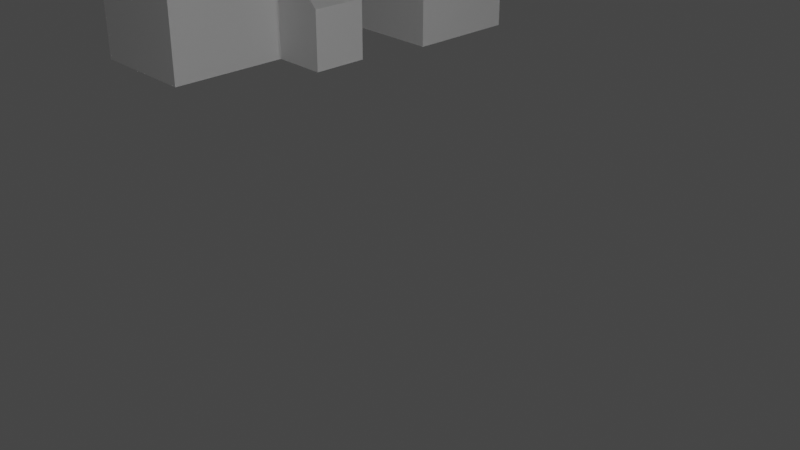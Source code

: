 # Source: PortfolioHouse.blend  (saved by Blender 3.1.7; exported with 4.5.12 LTS)
import bpy
from mathutils import Matrix  # noqa: F401  (used for matrix-valued properties, if any)

bpy.ops.wm.read_factory_settings(use_empty=True)
scene = bpy.context.scene
scene.name = 'Scene'

# ---- collections
col_collection = bpy.data.collections.new('Collection'); scene.collection.children.link(col_collection)

# ---- materials (node trees are filled in below, after node groups)
mat_material = bpy.data.materials.new('Material')
mat_material.alpha_threshold = 0.0
mat_material.use_transparent_shadow = False
mat_material.line_color = (0.0, 0.0, 0.0, 1.0)

# ---- material node trees
mat_material.use_nodes = True; mat_material.node_tree.nodes.clear()
_N = mat_material.node_tree.nodes; _L = mat_material.node_tree.links
n0 = _N.new('ShaderNodeOutputMaterial'); n0.name = 'Material Output'; n0.location = (300, 300)
n1 = _N.new('ShaderNodeBsdfPrincipled'); n1.name = 'Principled BSDF'; n1.location = (10, 300)
n1.distribution = 'GGX'
n1.subsurface_method = 'RANDOM_WALK_SKIN'
n1.inputs[2].default_value = 0.4
n1.inputs[3].default_value = 1.45
n1.inputs[27].default_value = (0.0, 0.0, 0.0, 1.0)
n1.inputs[28].default_value = 1.0
_L.new(n1.outputs[0], n0.inputs[0])
n0.is_active_output = True

# ---- world
world_world = bpy.data.worlds.new('World'); scene.world = world_world
world_world.use_nodes = True; world_world.node_tree.nodes.clear()
_N = world_world.node_tree.nodes; _L = world_world.node_tree.links
n0 = _N.new('ShaderNodeOutputWorld'); n0.name = 'World Output'; n0.location = (300, 300)
n1 = _N.new('ShaderNodeBackground'); n1.name = 'Background'; n1.location = (10, 300)
n1.inputs[0].default_value = (0.05088, 0.05088, 0.05088, 1.0)
_L.new(n1.outputs[0], n0.inputs[0])
n0.is_active_output = True
world_world.color = (0.05088, 0.05088, 0.05088)
world_world.use_sun_shadow = False
world_world.sun_shadow_jitter_overblur = 0.0

# ---- cameras
cam_camera = bpy.data.cameras.new('Camera')
cam_camera.clip_end = 100.0
cam_camera.ortho_scale = 7.314

# ---- lights
light_light = bpy.data.lights.new('Light', 'POINT')
light_light.transmission_factor = 0.0
light_light.energy = 1000.0
light_light.shadow_soft_size = 0.1
light_light.shadow_maximum_resolution = 0.006
light_light.use_absolute_resolution = True
light_light_001 = bpy.data.lights.new('Light.001', 'POINT')
light_light_001.transmission_factor = 0.0
light_light_001.energy = 622.3
light_light_001.shadow_soft_size = 0.1
light_light_001.shadow_maximum_resolution = 0.006
light_light_001.use_absolute_resolution = True
light_light_002 = bpy.data.lights.new('Light.002', 'POINT')
light_light_002.transmission_factor = 0.0
light_light_002.energy = 622.3
light_light_002.shadow_soft_size = 0.1
light_light_002.shadow_maximum_resolution = 0.006
light_light_002.use_absolute_resolution = True

# ---- meshes
me_cube = bpy.data.meshes.new('Cube')
me_cube.from_pydata([(1.0, 1.0, 1.0), (1.0, 1.0, -1.0), (1.0, -1.0, 1.0), (1.0, -1.0, -1.0), (-1.0, 1.0, 1.0), (-1.0, 1.0, -1.0), (-1.0, -1.0, 1.0), (-1.0, -1.0, -1.0), (0.0, 1.0, -1.0), (0.0, -1.0, 2.177), (0.0, -1.0, -1.0), (0.0, 1.0, 2.177)], [], [(11, 4, 6, 9), (10, 9, 6, 7), (7, 6, 4, 5), (8, 1, 3, 10), (1, 0, 2, 3), (8, 11, 0, 1), (5, 4, 11, 8), (5, 8, 10, 7), (3, 2, 9, 10), (0, 11, 9, 2)])
_uv = me_cube.uv_layers.new(name='UVMap')
_uv.uv.foreach_set('vector', [0.75, 0.5, 0.875, 0.5, 0.875, 0.75, 0.75, 0.75, 0.375, 0.875, 0.625, 0.875, 0.625, 1.0, 0.375, 1.0, 0.375, 0.0, 0.625, 0.0, 0.625, 0.25, 0.375, 0.25, 0.25, 0.5, 0.375, 0.5, 0.375, 0.75, 0.25, 0.75, 0.375, 0.5, 0.625, 0.5, 0.625, 0.75, 0.375, 0.75, 0.375, 0.375, 0.625, 0.375, 0.625, 0.5, 0.375, 0.5, 0.375, 0.25, 0.625, 0.25, 0.625, 0.375, 0.375, 0.375, 0.125, 0.5, 0.25, 0.5, 0.25, 0.75, 0.125, 0.75, 0.375, 0.75, 0.625, 0.75, 0.625, 0.875, 0.375, 0.875, 0.625, 0.5, 0.75, 0.5, 0.75, 0.75, 0.625, 0.75])
me_cube.materials.append(mat_material)
me_cube.use_remesh_preserve_volume = False
me_cube.use_remesh_preserve_attributes = False
me_cube.use_mirror_vertex_groups = False
me_cube.update()
me_cube_001 = bpy.data.meshes.new('Cube.001')
me_cube_001.from_pydata([(-1.0, -1.0, -1.0), (-1.0, -1.0, -0.0001984), (-1.0, 1.0, -1.0), (-1.0, 1.0, -0.0001984), (1.0, -1.0, -1.0), (1.0, -1.0, -0.0001984), (1.0, 1.0, -1.0), (1.0, 1.0, -0.0001984), (0.0, 1.0, -1.0), (0.0, 1.0, 0.9998), (0.0, -1.0, -1.0), (0.0, -1.0, 0.9998)], [], [(0, 1, 3, 2), (8, 9, 7, 6), (6, 7, 5, 4), (10, 11, 1, 0), (8, 6, 4, 10), (9, 3, 1, 11), (7, 9, 11, 5), (2, 8, 10, 0), (4, 5, 11, 10), (2, 3, 9, 8)])
_uv = me_cube_001.uv_layers.new(name='UVMap')
_uv.uv.foreach_set('vector', [0.375, 0.0, 0.625, 0.0, 0.625, 0.25, 0.375, 0.25, 0.375, 0.375, 0.625, 0.375, 0.625, 0.5, 0.375, 0.5, 0.375, 0.5, 0.625, 0.5, 0.625, 0.75, 0.375, 0.75, 0.375, 0.875, 0.625, 0.875, 0.625, 1.0, 0.375, 1.0, 0.25, 0.5, 0.375, 0.5, 0.375, 0.75, 0.25, 0.75, 0.75, 0.5, 0.875, 0.5, 0.875, 0.75, 0.75, 0.75, 0.625, 0.5, 0.75, 0.5, 0.75, 0.75, 0.625, 0.75, 0.125, 0.5, 0.25, 0.5, 0.25, 0.75, 0.125, 0.75, 0.375, 0.75, 0.625, 0.75, 0.625, 0.875, 0.375, 0.875, 0.375, 0.25, 0.625, 0.25, 0.625, 0.375, 0.375, 0.375])
me_cube_001.use_remesh_fix_poles = True
me_cube_001.use_remesh_preserve_attributes = False
me_cube_001.update()
me_cube_002 = bpy.data.meshes.new('Cube.002')
me_cube_002.from_pydata([(-1.0, -1.0, -1.0), (-1.0, -1.0, 1.0), (-1.0, 1.0, -1.0), (-1.0, 1.0, 1.0), (1.0, -1.0, -1.0), (1.0, -1.0, 1.0), (1.0, 1.0, -1.0), (1.0, 1.0, 1.0), (0.0, 1.0, -1.0), (0.0, 1.0, 2.0), (0.0, -1.0, -1.0), (0.0, -1.0, 2.0), (-1.0, 0.0, -1.0), (-1.0, 0.0, 1.0), (1.0, 0.0, -1.0), (1.0, 0.0, 1.0), (0.0, 0.0, 2.0), (0.0, 0.0, -1.0), (-1.0, -1.0, 0.0), (-1.0, 1.0, 0.0), (1.0, 1.0, 0.0), (1.0, -1.0, 0.0), (-1.0, -1.0, 0.0), (0.0, 1.0, 0.0), (1.0, 0.0, 0.0), (-1.0, 0.0, 0.0), (1.0, 1.0, 0.0), (1.0, 1.0, -1.0), (1.0, 0.0, -1.0), (1.0, 0.0, 0.0), (-1.0, -1.0, 0.0), (-1.0, -1.0, 1.0), (1.0, -1.0, 0.0), (1.0, -1.0, -1.0), (0.0, -1.0, -1.0), (0.0, -1.0, 2.0), (-1.0, -1.0, -1.0), (1.0, -1.0, 1.0), (-1.0, -2.137, 0.0), (-1.0, -1.0, 1.0), (1.0, -1.0, 0.0), (1.0, -1.0, -1.0), (0.0, -1.0, -1.0), (0.0, -1.0, 2.0), (-1.0, -1.0, -1.0), (1.0, -1.0, 1.0), (1.99, 1.0, 0.06281), (-1.0, -2.137, 1.0), (1.0, -2.137, 0.0), (1.0, -2.137, -1.0), (0.0, -2.137, -1.0), (0.0, -2.137, 2.0), (-1.0, -2.137, -1.0), (1.0, -2.137, 1.0), (0.0, -2.137, 0.0), (1.99, 0.0, 0.06281), (1.99, 1.0, 0.0), (1.99, 0.0, 0.0), (1.99, 1.0, 0.0), (1.99, 1.0, -1.0), (1.99, 0.0, -1.0), (1.99, 0.0, 0.0)], [], [(25, 13, 3, 19), (23, 9, 7, 20), (24, 15, 5, 21), (4, 21, 32, 33), (17, 14, 4, 10), (16, 13, 1, 11), (15, 16, 11, 5), (12, 17, 10, 0), (11, 1, 31, 35), (19, 3, 9, 23), (2, 8, 17, 12), (7, 9, 16, 15), (9, 3, 13, 16), (8, 6, 14, 17), (27, 26, 58, 59), (18, 1, 13, 25), (0, 18, 25, 12), (24, 14, 28, 29), (2, 19, 23, 8), (21, 5, 37, 32), (5, 11, 35, 37), (14, 24, 21, 4), (8, 23, 20, 6), (12, 25, 19, 2), (29, 28, 60, 61), (20, 24, 29, 26), (6, 20, 26, 27), (14, 6, 27, 28), (32, 37, 45, 40), (33, 32, 40, 41), (35, 31, 39, 43), (37, 35, 43, 45), (0, 10, 34, 36), (1, 18, 30, 31), (18, 0, 36, 30), (10, 4, 33, 34), (43, 39, 47, 51), (45, 43, 51, 53), (22, 44, 52, 38), (39, 22, 38, 47), (36, 34, 42, 44), (34, 33, 41, 42), (31, 30, 22, 39), (30, 36, 44, 22), (54, 51, 47, 38), (48, 53, 51, 54), (49, 48, 54, 50), (50, 54, 38, 52), (41, 40, 48, 49), (40, 45, 53, 48), (44, 42, 50, 52), (42, 41, 49, 50), (56, 46, 55, 57), (59, 58, 61, 60), (26, 29, 61, 58), (28, 27, 59, 60), (15, 24, 57, 55), (7, 15, 55, 46), (20, 7, 46, 56), (24, 20, 56, 57)])
_uv = me_cube_002.uv_layers.new(name='UVMap')
_uv.uv.foreach_set('vector', [0.5, 0.125, 0.625, 0.125, 0.625, 0.25, 0.5, 0.25, 0.5, 0.375, 0.625, 0.375, 0.625, 0.5, 0.5, 0.5, 0.5, 0.625, 0.625, 0.625, 0.625, 0.75, 0.5, 0.75, 0.375, 0.75, 0.5, 0.75, 0.5, 0.75, 0.375, 0.75, 0.25, 0.625, 0.375, 0.625, 0.375, 0.75, 0.25, 0.75, 0.75, 0.625, 0.875, 0.625, 0.875, 0.75, 0.75, 0.75, 0.625, 0.625, 0.75, 0.625, 0.75, 0.75, 0.625, 0.75, 0.125, 0.625, 0.25, 0.625, 0.25, 0.75, 0.125, 0.75, 0.75, 0.75, 0.875, 0.75, 0.875, 0.75, 0.75, 0.75, 0.5, 0.25, 0.625, 0.25, 0.625, 0.375, 0.5, 0.375, 0.125, 0.5, 0.25, 0.5, 0.25, 0.625, 0.125, 0.625, 0.625, 0.5, 0.75, 0.5, 0.75, 0.625, 0.625, 0.625, 0.75, 0.5, 0.875, 0.5, 0.875, 0.625, 0.75, 0.625, 0.25, 0.5, 0.375, 0.5, 0.375, 0.625, 0.25, 0.625, 0.375, 0.5, 0.5, 0.5, 0.5, 0.5, 0.375, 0.5, 0.5, 0.0, 0.625, 0.0, 0.625, 0.125, 0.5, 0.125, 0.375, 0.0, 0.5, 0.0, 0.5, 0.125, 0.375, 0.125, 0.5, 0.625, 0.375, 0.625, 0.375, 0.625, 0.5, 0.625, 0.375, 0.25, 0.5, 0.25, 0.5, 0.375, 0.375, 0.375, 0.5, 0.75, 0.625, 0.75, 0.625, 0.75, 0.5, 0.75, 0.625, 0.75, 0.75, 0.75, 0.75, 0.75, 0.625, 0.75, 0.375, 0.625, 0.5, 0.625, 0.5, 0.75, 0.375, 0.75, 0.375, 0.375, 0.5, 0.375, 0.5, 0.5, 0.375, 0.5, 0.375, 0.125, 0.5, 0.125, 0.5, 0.25, 0.375, 0.25, 0.5, 0.625, 0.375, 0.625, 0.375, 0.625, 0.5, 0.625, 0.5, 0.5, 0.5, 0.625, 0.5, 0.625, 0.5, 0.5, 0.375, 0.5, 0.5, 0.5, 0.5, 0.5, 0.375, 0.5, 0.375, 0.625, 0.375, 0.5, 0.375, 0.5, 0.375, 0.625, 0.5, 0.75, 0.625, 0.75, 0.625, 0.75, 0.5, 0.75, 0.375, 0.75, 0.5, 0.75, 0.5, 0.75, 0.375, 0.75, 0.75, 0.75, 0.875, 0.75, 0.875, 0.75, 0.75, 0.75, 0.625, 0.75, 0.75, 0.75, 0.75, 0.75, 0.625, 0.75, 0.125, 0.75, 0.25, 0.75, 0.25, 0.75, 0.125, 0.75, 0.625, 0.0, 0.5, 0.0, 0.5, 0.0, 0.625, 0.0, 0.5, 0.0, 0.375, 0.0, 0.375, 0.0, 0.5, 0.0, 0.25, 0.75, 0.375, 0.75, 0.375, 0.75, 0.25, 0.75, 0.75, 0.75, 0.875, 0.75, 0.875, 0.75, 0.75, 0.75, 0.625, 0.75, 0.75, 0.75, 0.75, 0.75, 0.625, 0.75, 0.5, 0.0, 0.375, 0.0, 0.375, 0.0, 0.5, 0.0, 0.625, 0.0, 0.5, 0.0, 0.5, 0.0, 0.625, 0.0, 0.125, 0.75, 0.25, 0.75, 0.25, 0.75, 0.125, 0.75, 0.25, 0.75, 0.375, 0.75, 0.375, 0.75, 0.25, 0.75, 0.625, 0.0, 0.5, 0.0, 0.5, 0.0, 0.625, 0.0, 0.5, 0.0, 0.375, 0.0, 0.375, 0.0, 0.5, 0.0, 0.5, 0.875, 0.625, 0.875, 0.625, 1.0, 0.5, 1.0, 0.5, 0.75, 0.625, 0.75, 0.625, 0.875, 0.5, 0.875, 0.375, 0.75, 0.5, 0.75, 0.5, 0.875, 0.375, 0.875, 0.375, 0.875, 0.5, 0.875, 0.5, 1.0, 0.375, 1.0, 0.375, 0.75, 0.5, 0.75, 0.5, 0.75, 0.375, 0.75, 0.5, 0.75, 0.625, 0.75, 0.625, 0.75, 0.5, 0.75, 0.125, 0.75, 0.25, 0.75, 0.25, 0.75, 0.125, 0.75, 0.25, 0.75, 0.375, 0.75, 0.375, 0.75, 0.25, 0.75, 0.5, 0.5, 0.625, 0.5, 0.625, 0.625, 0.5, 0.625, 0.375, 0.5, 0.5, 0.5, 0.5, 0.625, 0.375, 0.625, 0.5, 0.5, 0.5, 0.625, 0.5, 0.625, 0.5, 0.5, 0.375, 0.625, 0.375, 0.5, 0.375, 0.5, 0.375, 0.625, 0.625, 0.625, 0.5, 0.625, 0.5, 0.625, 0.625, 0.625, 0.625, 0.5, 0.625, 0.625, 0.625, 0.625, 0.625, 0.5, 0.5, 0.5, 0.625, 0.5, 0.625, 0.5, 0.5, 0.5, 0.5, 0.625, 0.5, 0.5, 0.5, 0.5, 0.5, 0.625])
me_cube_002.use_remesh_fix_poles = True
me_cube_002.use_remesh_preserve_attributes = False
me_cube_002.update()
me_cube_003 = bpy.data.meshes.new('Cube.003')
me_cube_003.from_pydata([(1.0, 1.0, 1.0), (1.0, 1.0, -1.0), (1.0, -1.0, 1.0), (1.0, -1.0, -1.0), (-1.0, 1.0, 1.0), (-1.0, 1.0, -1.0), (-1.0, -1.0, 1.0), (-1.0, -1.0, -1.0), (0.0, 1.0, -1.0), (0.0, -1.0, 2.177), (0.0, -1.0, -1.0), (0.0, 1.0, 2.177), (-1.0, 0.0, -1.0), (1.0, 0.0, 1.0), (-1.0, 0.0, 1.0), (1.0, 0.0, -1.0), (0.0, 0.0, -1.0), (0.0, 0.0, 2.177), (1.0, 1.0, 0.0), (-1.0, -1.0, 0.0), (1.0, -1.0, 0.0), (-1.0, 1.0, 0.0), (0.0, 1.0, 0.5883), (0.0, -1.0, 0.5883), (1.0, 0.0, 0.0), (-1.0, 0.0, 0.0), (1.0, 1.0, 0.0), (1.0, 1.0, -1.0), (1.0, -1.0, 0.0), (1.0, -1.0, -1.0), (1.0, 0.0, -1.0), (1.0, 0.0, 0.86), (2.272, 1.0, 0.0), (2.272, 1.0, -1.0), (2.272, -1.0, 0.0), (2.272, -1.0, -1.0), (2.272, 0.0, -1.0), (2.272, 0.0, 0.86)], [], [(17, 14, 6, 9), (23, 9, 6, 19), (25, 14, 4, 21), (16, 15, 3, 10), (24, 13, 2, 20), (22, 11, 0, 18), (21, 4, 11, 22), (12, 16, 10, 7), (20, 2, 9, 23), (13, 17, 9, 2), (0, 11, 17, 13), (5, 8, 16, 12), (18, 0, 13, 24), (8, 1, 15, 16), (19, 6, 14, 25), (11, 4, 14, 17), (7, 19, 25, 12), (20, 3, 29, 28), (3, 20, 23, 10), (5, 21, 22, 8), (8, 22, 18, 1), (18, 24, 31, 26), (12, 25, 21, 5), (10, 23, 19, 7), (30, 27, 33, 36), (31, 28, 34, 37), (1, 18, 26, 27), (15, 1, 27, 30), (24, 20, 28, 31), (3, 15, 30, 29), (33, 32, 37, 36), (36, 37, 34, 35), (27, 26, 32, 33), (26, 31, 37, 32), (29, 30, 36, 35), (28, 29, 35, 34)])
_uv = me_cube_003.uv_layers.new(name='UVMap')
_uv.uv.foreach_set('vector', [0.75, 0.625, 0.875, 0.625, 0.875, 0.75, 0.75, 0.75, 0.5, 0.875, 0.625, 0.875, 0.625, 1.0, 0.5, 1.0, 0.5, 0.125, 0.625, 0.125, 0.625, 0.25, 0.5, 0.25, 0.25, 0.625, 0.375, 0.625, 0.375, 0.75, 0.25, 0.75, 0.5, 0.625, 0.625, 0.625, 0.625, 0.75, 0.5, 0.75, 0.5, 0.375, 0.625, 0.375, 0.625, 0.5, 0.5, 0.5, 0.5, 0.25, 0.625, 0.25, 0.625, 0.375, 0.5, 0.375, 0.125, 0.625, 0.25, 0.625, 0.25, 0.75, 0.125, 0.75, 0.5, 0.75, 0.625, 0.75, 0.625, 0.875, 0.5, 0.875, 0.625, 0.625, 0.75, 0.625, 0.75, 0.75, 0.625, 0.75, 0.625, 0.5, 0.75, 0.5, 0.75, 0.625, 0.625, 0.625, 0.125, 0.5, 0.25, 0.5, 0.25, 0.625, 0.125, 0.625, 0.5, 0.5, 0.625, 0.5, 0.625, 0.625, 0.5, 0.625, 0.25, 0.5, 0.375, 0.5, 0.375, 0.625, 0.25, 0.625, 0.5, 0.0, 0.625, 0.0, 0.625, 0.125, 0.5, 0.125, 0.75, 0.5, 0.875, 0.5, 0.875, 0.625, 0.75, 0.625, 0.375, 0.0, 0.5, 0.0, 0.5, 0.125, 0.375, 0.125, 0.5, 0.75, 0.375, 0.75, 0.375, 0.75, 0.5, 0.75, 0.375, 0.75, 0.5, 0.75, 0.5, 0.875, 0.375, 0.875, 0.375, 0.25, 0.5, 0.25, 0.5, 0.375, 0.375, 0.375, 0.375, 0.375, 0.5, 0.375, 0.5, 0.5, 0.375, 0.5, 0.5, 0.5, 0.5, 0.625, 0.5, 0.625, 0.5, 0.5, 0.375, 0.125, 0.5, 0.125, 0.5, 0.25, 0.375, 0.25, 0.375, 0.875, 0.5, 0.875, 0.5, 1.0, 0.375, 1.0, 0.375, 0.625, 0.375, 0.5, 0.375, 0.5, 0.375, 0.625, 0.5, 0.625, 0.5, 0.75, 0.5, 0.75, 0.5, 0.625, 0.375, 0.5, 0.5, 0.5, 0.5, 0.5, 0.375, 0.5, 0.375, 0.625, 0.375, 0.5, 0.375, 0.5, 0.375, 0.625, 0.5, 0.625, 0.5, 0.75, 0.5, 0.75, 0.5, 0.625, 0.375, 0.75, 0.375, 0.625, 0.375, 0.625, 0.375, 0.75, 0.375, 0.5, 0.5, 0.5, 0.5, 0.625, 0.375, 0.625, 0.375, 0.625, 0.5, 0.625, 0.5, 0.75, 0.375, 0.75, 0.375, 0.5, 0.5, 0.5, 0.5, 0.5, 0.375, 0.5, 0.5, 0.5, 0.5, 0.625, 0.5, 0.625, 0.5, 0.5, 0.375, 0.75, 0.375, 0.625, 0.375, 0.625, 0.375, 0.75, 0.5, 0.75, 0.375, 0.75, 0.375, 0.75, 0.5, 0.75])
me_cube_003.materials.append(mat_material)
me_cube_003.use_remesh_preserve_volume = False
me_cube_003.use_remesh_preserve_attributes = False
me_cube_003.use_mirror_vertex_groups = False
me_cube_003.update()
me_cube_004 = bpy.data.meshes.new('Cube.004')
me_cube_004.from_pydata([(-1.48, -1.0, -1.0), (-1.48, -1.0, 1.0), (-1.48, 1.0, -1.0), (-1.48, 1.0, 1.0), (1.48, -1.0, -1.0), (1.48, -1.0, 1.0), (1.48, 1.0, -1.0), (1.48, 1.0, 1.0), (0.0, 1.0, -1.0), (0.07678, 1.0, 1.997), (0.0, -1.0, -1.0), (-0.07678, 1.0, 1.997), (-1.48, -1.0, 0.917), (-1.48, 1.0, 0.917), (1.48, 1.0, 0.917), (1.48, -1.0, 0.917), (0.0, -1.0, 0.9243), (0.0, 1.0, 0.9243), (0.0, -1.0, 1.013), (0.0, 1.0, 1.004), (-1.48, -1.0, 1.0), (-1.48, 1.0, 1.0), (1.48, -1.0, 1.0), (1.48, 1.0, 1.0), (-1.48, -1.0, 0.917), (-1.48, 1.0, 0.917), (1.48, 1.0, 0.917), (1.48, -1.0, 0.917), (0.0, -1.0, 0.9243), (0.0, 1.0, 0.9243), (0.0, -1.0, 1.013), (0.0, 1.0, 1.004), (-1.48, -1.217, 1.0), (1.48, -1.217, 1.0), (-1.48, -1.217, 0.917), (1.48, -1.217, 0.917), (-1.48, -1.217, 1.0), (1.48, -1.217, 1.0), (-1.48, -1.217, 0.917), (1.48, -1.217, 0.917), (0.0, -1.217, 0.9243), (0.0, -1.217, 1.013), (-1.48, -1.0, 0.917), (-1.48, -1.0, 1.0), (-1.48, 1.0, 1.0), (-1.48, 1.0, 0.917), (-1.664, -1.0, 0.917), (-1.664, -1.0, 1.0), (-1.664, 1.0, 1.0), (-1.664, 1.0, 0.917), (1.684, 1.0, 1.0), (1.684, -1.0, 1.0), (1.684, 1.0, 0.917), (1.684, -1.0, 0.917), (-1.48, 1.19, 1.0), (1.48, 1.19, 1.0), (-1.48, 1.19, 0.917), (1.48, 1.19, 0.917), (0.0, 1.19, 0.9243), (0.0, 1.19, 1.004), (1.48, 1.19, 1.0), (1.48, 1.19, 0.917), (0.0, 1.19, 0.9243), (0.0, 1.19, 1.004), (-1.48, 1.19, 1.0), (-1.48, 1.19, 0.917), (1.48, -1.0, -0.9984), (1.48, -1.217, -0.9984), (-1.48, 1.0, -0.9984), (-1.664, 1.0, -0.9984), (-1.664, -1.0, -0.9984), (-1.48, -1.0, -0.9984), (-1.48, 1.19, -0.9984), (1.48, 1.19, -0.9984), (1.48, 1.0, -0.9984), (1.684, -1.0, -0.9984), (-1.48, -1.217, -0.9984), (1.684, 1.0, -0.9984), (-0.07678, 1.0, 1.948), (0.07678, 1.0, 1.948), (0.0, 1.0, 1.907), (0.07678, -1.0, 1.948), (-0.07678, -1.0, 1.948), (0.0, -1.0, 1.907), (0.07678, -1.0, 1.997), (-0.07678, -1.0, 1.997), (-0.07678, 1.17, 1.948), (-0.07678, 1.17, 1.997), (0.07678, 1.17, 1.948), (0.07678, 1.17, 1.997), (0.07678, -1.189, 1.997), (0.07678, -1.189, 1.948), (-0.07678, -1.189, 1.997), (-0.07678, -1.189, 1.948), (-0.07678, 1.0, 1.948), (0.07678, 1.0, 1.948), (-0.07678, 1.17, 1.948), (0.07678, 1.17, 1.948), (-0.07678, 1.0, 1.004), (0.07678, 1.0, 1.004), (-0.07678, 1.17, 1.004), (0.07678, 1.17, 1.004), (0.07678, -1.0, 1.009), (-0.07678, -1.0, 1.009), (0.07678, -1.189, 1.009), (-0.07678, -1.189, 1.009), (0.07678, 0.9082, 1.948), (1.48, 0.9082, 1.0), (1.48, -0.8998, 1.0), (0.07678, -0.8998, 1.948), (1.48, 1.0, 1.0), (1.48, 1.0, 1.0), (0.07678, 1.0, 1.948), (0.07678, 1.0, 1.948), (0.07678, 0.9082, 1.948), (1.48, 0.9082, 1.0), (1.48, 1.0, 1.049), (1.48, 1.0, 1.049), (0.07678, 1.0, 1.997), (0.07678, 1.0, 1.997), (0.07678, 0.9082, 1.997), (1.48, 0.9082, 1.049), (1.48, -1.0, 1.05), (1.48, -1.0, 1.05), (0.07678, -1.0, 1.998), (1.48, -0.8998, 1.05), (0.07678, -0.8998, 1.998)], [(55, 59), (57, 58), (109, 106), (108, 107)], [(12, 1, 43, 42), (78, 3, 1, 82), (5, 15, 53, 51), (15, 5, 81, 83, 18, 16), (8, 6, 4, 10), (16, 18, 83, 82, 1, 12), (13, 3, 78, 80, 19, 17), (2, 8, 10, 0), (11, 85, 84, 9), (17, 19, 80, 79, 7, 14), (2, 13, 17, 8), (4, 15, 16, 10), (10, 16, 12, 0), (6, 14, 15, 4), (8, 17, 14, 6), (0, 12, 13, 2), (12, 16, 28, 24), (15, 14, 26, 27), (19, 7, 23, 31), (1, 3, 21, 20), (18, 1, 20, 30), (14, 17, 29, 26), (16, 15, 27, 28), (18, 5, 22, 30), (13, 12, 24, 25), (30, 22, 37, 41), (28, 27, 39, 40), (30, 20, 36, 41), (12, 1, 32, 34), (5, 15, 35, 33), (24, 28, 40, 38), (41, 40, 28, 30), (44, 45, 49, 48), (3, 13, 45, 44), (1, 3, 44, 43), (13, 12, 42, 45), (46, 47, 48, 49), (42, 43, 47, 46), (45, 42, 46, 49), (43, 44, 48, 47), (52, 50, 51, 53), (7, 5, 51, 50), (14, 7, 50, 52), (15, 14, 52, 53), (45, 44, 64, 65), (31, 23, 60, 63), (17, 19, 59, 58), (26, 29, 62, 61), (17, 13, 56, 58), (19, 3, 54, 59), (7, 14, 57, 55), (59, 54, 65, 64, 56, 58), (55, 57, 61, 62, 58, 59, 63, 60), (40, 41, 36, 38), (39, 37, 41, 40), (51, 37, 39, 53), (37, 22, 51), (26, 61, 73, 74), (38, 36, 47, 46), (53, 39, 67, 75), (47, 36, 43), (48, 64, 65, 49), (64, 48, 44), (38, 46, 70, 76), (50, 60, 61, 52), (60, 23, 50), (52, 26, 74, 77), (67, 66, 75), (76, 70, 71), (72, 68, 69), (74, 73, 77), (61, 52, 77, 73), (65, 45, 68, 72), (49, 65, 72, 69), (39, 27, 66, 67), (42, 38, 76, 71), (46, 42, 71, 70), (27, 53, 75, 66), (45, 49, 69, 68), (78, 79, 80), (81, 82, 83), (81, 79, 9, 84), (7, 79, 81, 5), (78, 11, 87, 86), (78, 82, 85, 11), (84, 85, 92, 90), (88, 86, 87, 89), (9, 79, 88, 89), (11, 9, 89, 87), (88, 79, 95, 97), (93, 91, 90, 92), (81, 84, 90, 91), (81, 91, 104, 102), (85, 82, 93, 92), (94, 96, 100, 98), (78, 86, 96, 94), (86, 88, 97, 96), (79, 78, 94, 95), (99, 98, 100, 101), (95, 94, 98, 99), (97, 95, 99, 101), (96, 97, 101, 100), (103, 102, 104, 105), (91, 93, 105, 104), (93, 82, 103, 105), (82, 81, 102, 103), (107, 106, 114, 115), (23, 107, 115, 111), (95, 106, 114, 113), (79, 7, 110, 112), (115, 114, 120, 121), (113, 114, 120, 119), (111, 115, 121, 117), (112, 110, 116, 118), (118, 116, 119, 120, 121, 117), (5, 81, 124, 122), (109, 108, 125, 126), (108, 22, 123, 125), (109, 81, 124, 126), (124, 126, 125, 123, 122)])
_uv = me_cube_004.uv_layers.new(name='UVMap')
_uv.uv.foreach_set('vector', [0.6146, 1.0, 0.625, 1.0, 0.625, 1.0, 0.6146, 1.0, 0.7565, 0.5, 0.875, 0.5, 0.875, 0.75, 0.7565, 0.75, 0.625, 0.75, 0.6146, 0.75, 0.6146, 0.75, 0.625, 0.75, 0.6146, 0.75, 0.625, 0.75, 0.625, 0.8685, 0.6245, 0.875, 0.6198, 0.875, 0.6146, 0.875, 0.25, 0.5, 0.375, 0.5, 0.375, 0.75, 0.25, 0.75, 0.6146, 0.875, 0.6198, 0.875, 0.6245, 0.875, 0.625, 0.8815, 0.625, 1.0, 0.6146, 1.0, 0.6146, 0.25, 0.625, 0.25, 0.625, 0.3685, 0.6245, 0.375, 0.6198, 0.375, 0.6146, 0.375, 0.125, 0.5, 0.25, 0.5, 0.25, 0.75, 0.125, 0.75, 0.7565, 0.5, 0.7565, 0.75, 0.7435, 0.75, 0.7435, 0.5, 0.6146, 0.375, 0.6198, 0.375, 0.6245, 0.375, 0.625, 0.3815, 0.625, 0.5, 0.6146, 0.5, 0.375, 0.25, 0.6146, 0.25, 0.6146, 0.375, 0.375, 0.375, 0.375, 0.75, 0.6146, 0.75, 0.6146, 0.875, 0.375, 0.875, 0.375, 0.875, 0.6146, 0.875, 0.6146, 1.0, 0.375, 1.0, 0.375, 0.5, 0.6146, 0.5, 0.6146, 0.75, 0.375, 0.75, 0.375, 0.375, 0.6146, 0.375, 0.6146, 0.5, 0.375, 0.5, 0.375, 0.0, 0.6146, 0.0, 0.6146, 0.25, 0.375, 0.25, 0.6146, 1.0, 0.6146, 0.875, 0.6146, 0.875, 0.6146, 1.0, 0.6146, 0.75, 0.6146, 0.5, 0.6146, 0.5, 0.6146, 0.75, 0.0, 0.0, 0.0, 0.0, 0.0, 0.0, 0.0, 0.0, 0.625, 0.0, 0.625, 0.25, 0.625, 0.25, 0.625, 0.0, 0.0, 0.0, 0.0, 0.0, 0.0, 0.0, 0.0, 0.0, 0.6146, 0.5, 0.6146, 0.375, 0.6146, 0.375, 0.6146, 0.5, 0.6146, 0.875, 0.6146, 0.75, 0.6146, 0.75, 0.6146, 0.875, 0.0, 0.0, 0.0, 0.0, 0.0, 0.0, 0.0, 0.0, 0.6146, 0.25, 0.6146, 0.0, 0.6146, 0.0, 0.6146, 0.25, 0.0, 0.0, 0.0, 0.0, 0.0, 0.0, 0.0, 0.0, 0.6146, 0.875, 0.6146, 0.75, 0.6146, 0.75, 0.6146, 0.875, 0.0, 0.0, 0.0, 0.0, 0.0, 0.0, 0.0, 0.0, 0.6146, 0.0, 0.625, 0.0, 0.625, 0.0, 0.6146, 0.0, 0.625, 0.75, 0.6146, 0.75, 0.6146, 0.75, 0.625, 0.75, 0.6146, 1.0, 0.6146, 0.875, 0.6146, 0.875, 0.6146, 1.0, 0.0, 0.0, 0.0, 0.0, 0.0, 0.0, 0.0, 0.0, 0.625, 0.25, 0.6146, 0.25, 0.6146, 0.25, 0.625, 0.25, 0.625, 0.25, 0.6146, 0.25, 0.6146, 0.25, 0.625, 0.25, 0.875, 0.75, 0.875, 0.5, 0.875, 0.5, 0.875, 0.75, 0.6146, 0.25, 0.6146, 0.0, 0.6146, 0.0, 0.6146, 0.25, 0.6146, 0.0, 0.625, 0.0, 0.625, 0.25, 0.6146, 0.25, 0.6146, 1.0, 0.625, 1.0, 0.625, 1.0, 0.6146, 1.0, 0.6146, 0.25, 0.6146, 0.0, 0.6146, 0.0, 0.6146, 0.25, 0.875, 0.75, 0.875, 0.5, 0.875, 0.5, 0.875, 0.75, 0.6146, 0.5, 0.625, 0.5, 0.625, 0.75, 0.6146, 0.75, 0.625, 0.5, 0.625, 0.75, 0.625, 0.75, 0.625, 0.5, 0.6146, 0.5, 0.625, 0.5, 0.625, 0.5, 0.6146, 0.5, 0.6146, 0.75, 0.6146, 0.5, 0.6146, 0.5, 0.6146, 0.75, 0.6146, 0.25, 0.625, 0.25, 0.625, 0.25, 0.6146, 0.25, 0.0, 0.0, 0.0, 0.0, 0.0, 0.0, 0.0, 0.0, 0.6146, 0.375, 0.6198, 0.375, 0.6198, 0.375, 0.6146, 0.375, 0.6146, 0.5, 0.6146, 0.375, 0.6146, 0.375, 0.6146, 0.5, 0.6146, 0.375, 0.6146, 0.25, 0.6146, 0.25, 0.6146, 0.375, 0.0, 0.0, 0.0, 0.0, 0.0, 0.0, 0.0, 0.0, 0.625, 0.5, 0.6146, 0.5, 0.6146, 0.5, 0.625, 0.5, 0.0, 0.0, 0.0, 0.0, 0.6146, 0.25, 0.625, 0.25, 0.6146, 0.25, 0.6146, 0.375, 0.625, 0.5, 0.6146, 0.5, 0.6146, 0.5, 0.6146, 0.375, 0.6146, 0.375, 0.6198, 0.375, 0.0, 0.0, 0.0, 0.0, 0.0, 0.0, 0.0, 0.0, 0.0, 0.0, 0.6146, 1.0, 0.0, 0.0, 0.0, 0.0, 0.0, 0.0, 0.0, 0.0, 0.625, 0.75, 0.0, 0.0, 0.0, 0.0, 0.6146, 0.75, 0.0, 0.0, 0.0, 0.0, 0.625, 0.75, 0.6146, 0.5, 0.6146, 0.5, 0.6146, 0.5, 0.6146, 0.5, 0.6146, 1.0, 0.0, 0.0, 0.625, 0.0, 0.6146, 0.0, 0.6146, 0.75, 0.0, 0.0, 0.0, 0.0, 0.6146, 0.75, 0.625, 0.0, 0.0, 0.0, 0.625, 1.0, 0.625, 0.25, 0.625, 0.25, 0.6146, 0.25, 0.6146, 0.25, 0.0, 0.0, 0.0, 0.0, 0.0, 0.0, 0.6146, 1.0, 0.6146, 0.0, 0.6146, 0.0, 0.6146, 1.0, 0.625, 0.5, 0.0, 0.0, 0.0, 0.0, 0.6146, 0.5, 0.0, 0.0, 0.0, 0.0, 0.625, 0.5, 0.0, 0.0, 0.0, 0.0, 0.0, 0.0, 0.0, 0.0, 0.0, 0.0, 0.6146, 0.75, 0.6146, 0.75, 0.6146, 1.0, 0.6146, 0.0, 0.6146, 1.0, 0.0, 0.0, 0.0, 0.0, 0.0, 0.0, 0.6146, 0.5, 0.0, 0.0, 0.6146, 0.5, 0.0, 0.0, 0.6146, 0.5, 0.6146, 0.5, 0.0, 0.0, 0.6146, 0.25, 0.6146, 0.25, 0.6146, 0.25, 0.6146, 0.25, 0.6146, 0.25, 0.6146, 0.25, 0.6146, 0.25, 0.6146, 0.25, 0.6146, 0.75, 0.6146, 0.75, 0.6146, 0.75, 0.6146, 0.75, 0.0, 0.0, 0.0, 0.0, 0.0, 0.0, 0.0, 0.0, 0.6146, 0.0, 0.6146, 0.0, 0.6146, 0.0, 0.6146, 0.0, 0.0, 0.0, 0.0, 0.0, 0.0, 0.0, 0.0, 0.0, 0.6146, 0.25, 0.6146, 0.25, 0.6146, 0.25, 0.6146, 0.25, 0.625, 0.3685, 0.6247, 0.375, 0.6245, 0.375, 0.6249, 0.8685, 0.625, 0.8815, 0.6245, 0.875, 0.7435, 0.75, 0.7435, 0.5, 0.7435, 0.5, 0.7435, 0.75, 0.625, 0.5, 0.7435, 0.5, 0.7435, 0.75, 0.625, 0.75, 0.7565, 0.5, 0.7565, 0.5, 0.7565, 0.5, 0.7565, 0.5, 0.7565, 0.5, 0.7565, 0.75, 0.7565, 0.75, 0.7565, 0.5, 0.7435, 0.75, 0.7565, 0.75, 0.7565, 0.75, 0.7435, 0.75, 0.6247, 0.375, 0.625, 0.3685, 0.625, 0.3685, 0.6247, 0.375, 0.7435, 0.5, 0.7435, 0.5, 0.7435, 0.5, 0.7435, 0.5, 0.7565, 0.5, 0.7435, 0.5, 0.7435, 0.5, 0.7565, 0.5, 0.7435, 0.5, 0.7435, 0.5, 0.7435, 0.5, 0.7435, 0.5, 0.625, 0.8815, 0.6249, 0.8685, 0.6249, 0.8685, 0.625, 0.8815, 0.7435, 0.75, 0.7435, 0.75, 0.7435, 0.75, 0.7435, 0.75, 0.7435, 0.75, 0.7435, 0.75, 0.7435, 0.75, 0.7435, 0.75, 0.7565, 0.75, 0.7565, 0.75, 0.7565, 0.75, 0.7565, 0.75, 0.7565, 0.5, 0.7565, 0.5, 0.7565, 0.5, 0.7565, 0.5, 0.7565, 0.5, 0.7565, 0.5, 0.7565, 0.5, 0.7565, 0.5, 0.625, 0.3685, 0.6247, 0.375, 0.6247, 0.375, 0.625, 0.3685, 0.6247, 0.375, 0.625, 0.3685, 0.625, 0.3685, 0.6247, 0.375, 0.6247, 0.375, 0.625, 0.3685, 0.625, 0.3685, 0.6247, 0.375, 0.6247, 0.375, 0.625, 0.3685, 0.625, 0.3685, 0.6247, 0.375, 0.7435, 0.5, 0.7435, 0.5, 0.7435, 0.5, 0.7435, 0.5, 0.625, 0.3685, 0.6247, 0.375, 0.6247, 0.375, 0.625, 0.3685, 0.625, 0.8815, 0.6249, 0.8685, 0.6249, 0.8685, 0.625, 0.8815, 0.6249, 0.8685, 0.625, 0.8815, 0.625, 0.8815, 0.6249, 0.8685, 0.7565, 0.75, 0.7565, 0.75, 0.7565, 0.75, 0.7565, 0.75, 0.625, 0.8815, 0.6249, 0.8685, 0.6249, 0.8685, 0.625, 0.8815, 0.0, 0.0, 0.0, 0.0, 0.0, 0.0, 0.0, 0.0, 0.0, 0.0, 0.0, 0.0, 0.0, 0.0, 0.0, 0.0, 0.0, 0.0, 0.0, 0.0, 0.0, 0.0, 0.0, 0.0, 0.625, 0.3815, 0.625, 0.5, 0.625, 0.5, 0.625, 0.3815, 0.0, 0.0, 0.0, 0.0, 0.0, 0.0, 0.0, 0.0, 0.0, 0.0, 0.0, 0.0, 0.0, 0.0, 0.0, 0.0, 0.0, 0.0, 0.0, 0.0, 0.0, 0.0, 0.0, 0.0, 0.625, 0.3815, 0.625, 0.5, 0.625, 0.5, 0.625, 0.3815, 0.625, 0.3815, 0.625, 0.5, 0.0, 0.0, 0.0, 0.0, 0.0, 0.0, 0.0, 0.0, 0.625, 0.75, 0.625, 0.8685, 0.625, 0.8685, 0.625, 0.75, 0.0, 0.0, 0.0, 0.0, 0.0, 0.0, 0.0, 0.0, 0.0, 0.0, 0.0, 0.0, 0.0, 0.0, 0.0, 0.0, 0.0, 0.0, 0.0, 0.0, 0.0, 0.0, 0.0, 0.0, 0.0, 0.0, 0.0, 0.0, 0.0, 0.0, 0.0, 0.0, 0.625, 0.75])
me_cube_004.use_remesh_fix_poles = True
me_cube_004.use_remesh_preserve_attributes = False
me_cube_004.update()
me_cube_005 = bpy.data.meshes.new('Cube.005')
me_cube_005.from_pydata([(-1.0, -1.0, -0.3255), (-1.0, -1.0, 0.3255), (-1.0, 1.0, -0.3255), (-1.0, 1.0, 0.3255), (1.0, -1.0, -0.3255), (1.0, -1.0, 0.3255), (1.0, 1.0, -0.3255), (1.0, 1.0, 0.3255), (-1.0, 1.0, -0.3255), (-1.0, -1.0, -0.3255), (-1.0, -1.0, 0.3255), (-1.0, 1.0, 0.3255), (-3.0, 1.0, -0.3255), (-3.0, -1.0, -0.3255), (-3.0, -1.0, 0.3255), (-3.0, 1.0, 0.3255), (-2.354, 1.0, -0.3255), (-1.0, 0.0, -0.3255), (1.0, 0.0, -0.3255), (-2.354, 1.0, 0.3255), (-1.708, -1.0, 0.3255), (-1.708, 1.0, -0.3255), (-1.708, 1.0, 0.3255), (-1.708, -1.0, -0.3255), (-1.708, -1.0, -0.3255), (1.0, 0.0, 1.93), (-1.0, 0.0, 1.93), (-1.708, -1.0, 0.3255), (-3.0, -2.171, -0.3255), (-3.0, -2.171, 0.3255), (-2.354, -1.0, -0.3255), (-2.354, -2.171, -0.3255), (-1.708, -2.171, -0.3255), (-2.354, -1.0, 1.389), (-2.354, -2.171, 1.389), (-1.708, -2.171, 0.3255), (-1.0, 0.0, -0.3255), (-1.0, 0.0, 1.93), (-1.708, 0.0, 1.93), (-1.708, 0.0, -0.3255), (-3.0, 0.0, -0.3255), (-3.0, 0.0, 1.93), (-1.708, 0.0, -0.3255), (-2.354, 0.0, -0.3255), (-1.708, 0.0, 1.93), (-2.354, 0.0, 1.93), (-1.0, -1.0, 0.0), (-1.0, 1.0, 0.0), (1.0, 1.0, 0.0), (1.0, -1.0, 0.0), (-1.0, -1.0, 0.0), (-1.0, 1.0, 0.0), (-3.0, -1.0, 0.0), (-3.0, 1.0, 0.0), (-2.354, 1.0, 0.0), (-1.708, 1.0, 0.0), (-1.708, -1.0, 0.0), (-1.708, -1.0, 0.0), (-3.0, -2.171, 0.0), (-1.708, -2.171, 0.0), (-2.354, -2.171, 0.5316), (1.0, 0.0, 0.8024), (-3.0, 0.0, 0.8024), (-1.708, -2.423, 0.3255), (-2.354, -2.423, 1.389), (-3.0, -2.423, 0.0), (-3.0, -2.423, 0.3255), (-2.354, -2.423, 0.5316), (-1.708, -2.423, 0.0), (1.285, 0.0, 1.93), (1.285, -1.0, 0.3255), (1.285, 1.0, 0.3255), (1.285, 1.0, 0.0), (1.285, -1.0, 0.0), (1.285, 0.0, 0.8024), (-1.0, -1.0, 0.0), (-1.0, -1.0, 0.3255), (1.0, -1.0, 0.3255), (-1.0, -1.0, 0.0), (-1.0, -1.0, 0.3255), (-1.708, -1.0, 0.3255), (-1.708, -2.171, 0.3255), (-1.708, -1.0, 0.3255), (1.0, -1.0, 0.0), (-1.708, -1.0, 0.0), (-1.708, -1.0, 0.0), (-1.708, -2.171, 0.0), (-1.0, -1.16, 0.0), (-1.0, -1.16, 0.3255), (1.0, -1.16, 0.3255), (-1.0, -1.16, 0.0), (-1.0, -1.16, 0.3255), (-1.708, -1.16, 0.3255), (1.0, -1.16, 0.0), (-1.708, -1.16, 0.0), (-1.566, -2.171, 0.3255), (-1.566, -1.0, 0.3255), (-1.566, -1.0, 0.0), (-1.566, -2.171, 0.0), (-1.0, 1.143, 0.3255), (1.0, 1.143, 0.3255), (-2.354, 1.143, 0.3255), (-1.708, 1.143, 0.3255), (-3.0, 1.143, 0.3255), (-1.0, 1.143, 0.3255), (-1.708, 1.143, 0.0), (-1.0, 1.143, 0.0), (1.0, 1.143, 0.0), (-1.0, 1.143, 0.0), (-3.0, 1.143, 0.0), (-2.354, 1.143, 0.0), (-3.0, 0.0, 1.93), (-3.0, 1.0, 0.3255), (-3.0, 1.0, 0.0), (-3.0, 0.0, 0.8024), (-3.339, -1.0, 0.0), (-3.339, -1.0, 0.3255), (-3.339, 0.0, 1.93), (-3.339, 0.0, 0.8024), (-3.339, 0.0, 1.93), (-3.339, 1.0, 0.3255), (-3.339, 1.0, 0.0), (-3.339, 0.0, 0.8024), (-3.133, -1.0, 0.0), (-3.133, -1.0, 0.3255), (-3.133, -2.171, 0.0), (-3.133, -2.171, 0.3255), (-1.0, 1.0, -0.1628), (1.0, 1.0, -0.2102), (1.0, -1.0, -0.1061), (-1.0, 1.0, -0.1628), (-3.0, 1.0, -0.1628), (-2.354, 1.0, -0.1628), (-1.708, -1.0, -0.1628), (-1.708, -1.0, -0.1628), (-1.708, -2.171, -0.1628), (1.0, 0.0, 0.6157), (-3.0, 0.0, 0.2384), (-1.0, -1.0, -0.1628), (-1.0, -1.0, -0.1628), (-3.0, -1.0, -0.1628), (-1.708, 1.0, -0.1628), (-3.0, -2.171, -0.1628), (-2.354, -2.171, 0.3747), (1.0, 0.5, 0.2265), (1.0, -0.5, 0.2265), (1.0, -0.5, -0.3255), (1.0, 0.5, -0.3255), (1.0, -0.5, 0.04875), (1.0, 0.5, 0.04875), (1.0, 0.0, 0.4171), (1.404, 0.0, 0.6157), (1.404, 0.5, 0.2265), (1.404, -0.5, 0.2265), (1.404, -0.5, 0.04875), (1.404, 0.5, 0.04875), (1.404, 0.0, 0.4171), (-3.0, -2.171, -0.1628), (-2.354, -2.171, 0.3747), (-2.677, -2.171, 0.106), (-2.031, -2.171, 0.106), (-2.031, -2.171, -0.3255), (-2.677, -2.171, -0.3255), (-2.354, -2.171, 0.2654), (-2.677, -2.171, 0.106), (-2.677, -2.171, -0.3255), (-2.677, -2.171, 0.007919), (-2.031, -2.171, 0.007919), (-2.354, -2.171, -0.3255), (-2.354, -2.171, 0.3747), (-2.354, -2.171, 0.3747), (-2.677, -2.171, 0.106), (-2.031, -2.171, 0.106), (-2.354, -2.171, 0.2654), (-2.677, -2.171, 0.106), (-2.677, -2.171, 0.007919), (-2.031, -2.171, 0.007919), (-2.354, -2.497, 0.3747), (-2.677, -2.497, 0.106), (-2.031, -2.497, 0.106), (-2.354, -2.497, 0.2654), (-2.677, -2.497, 0.106), (-2.677, -2.497, 0.007919), (-2.031, -2.497, 0.007919), (1.0, -0.75, -0.3255), (1.0, -0.75, 0.03185), (0.8098, -1.0, -0.1628), (0.8098, -1.0, -0.3255), (1.0, -0.75, -0.1029), (1.27, -1.0, -0.3255), (1.27, -1.0, -0.1971), (1.27, -0.75, -0.3255), (1.27, -0.75, -0.1939), (1.0, -1.151, -0.1971), (1.0, -1.151, -0.3255), (1.27, -1.151, -0.1971), (1.27, -1.151, -0.3255), (0.809, -1.0, -0.1061), (0.809, -1.0, -0.3255), (0.809, -1.151, -0.1971), (0.809, -1.151, -0.3255), (1.0, -1.002, 0.2718), (1.0, -0.7516, 0.275), (1.27, -1.002, 0.2718), (1.27, -0.7516, 0.275), (1.0, -1.153, 0.1898), (1.27, -1.153, 0.1898), (0.809, -1.153, 0.2718), (0.809, -1.002, 0.2718), (1.0, -1.234, 0.152), (1.0, -1.234, -0.1735), (1.285, -1.234, -0.1735), (1.285, -1.234, 0.152), (1.0, -1.35, -0.1971), (1.0, -1.35, -0.3255), (1.27, -1.35, -0.1971), (1.27, -1.35, -0.3255), (0.809, -1.35, -0.1971), (0.809, -1.35, -0.3255), (1.427, -1.0, -0.1971), (1.427, -1.0, -0.3255), (1.427, -0.75, -0.3255), (1.427, -0.75, -0.1939), (1.427, -1.151, -0.1971), (1.427, -1.151, -0.3255), (1.0, 0.75, 0.03185), (1.0, 0.75, -0.3255), (0.8094, 1.0, -0.2102), (0.8094, 1.0, -0.3255), (1.225, 1.0, -0.3255), (1.225, 1.0, -0.2102), (1.225, 0.75, 0.03185), (1.225, 0.75, -0.3255), (1.0, 1.28, -0.3255), (1.0, 1.28, -0.2102), (0.8094, 1.28, -0.2102), (0.8094, 1.28, -0.3255)], [(139, 197), (149, 147), (148, 146), (142, 157), (143, 158), (157, 159), (135, 160), (31, 163), (159, 164), (162, 165), (166, 165), (167, 161), (188, 185), (4, 187), (227, 130), (228, 8)], [(127, 2, 8, 130), (54, 53, 109, 110), (7, 25, 69, 71), (5, 1, 76, 77), (17, 18, 146, 184, 4, 0), (25, 26, 1, 5), (41, 14, 33, 45), (46, 1, 10, 50), (26, 3, 11, 37), (17, 0, 9, 36), (41, 15, 112, 111), (33, 34, 35, 27), (24, 32, 161, 31, 30), (8, 36, 39, 21), (132, 141, 21, 16), (40, 43, 30, 13), (60, 59, 68, 67), (58, 60, 67, 65), (37, 11, 22, 38), (36, 9, 23, 39), (130, 8, 21, 141), (50, 10, 79, 78), (45, 33, 27, 44), (131, 132, 16, 12), (56, 20, 27, 57), (43, 42, 24, 30), (14, 29, 34, 33), (10, 37, 38, 20), (30, 31, 162, 28, 13), (1, 26, 37, 10), (57, 27, 82, 85), (2, 17, 36, 8), (140, 13, 28, 142), (7, 3, 26, 25), (2, 6, 226, 147, 18, 17), (49, 73, 211, 210), (16, 21, 42, 43), (19, 45, 44, 22), (12, 16, 43, 40), (14, 41, 117, 116), (15, 41, 45, 19), (140, 52, 62, 137), (128, 48, 61, 136, 144, 225), (29, 14, 124, 126), (134, 57, 59, 135), (133, 56, 57, 134), (11, 51, 108, 104), (139, 50, 56, 133), (48, 47, 106, 107), (142, 143, 60, 58), (143, 135, 59, 60), (47, 3, 99, 106), (137, 62, 53, 131), (138, 46, 50, 139), (9, 187, 186, 139), (136, 61, 49, 129, 185, 145), (127, 47, 48, 128), (3, 47, 51, 11), (67, 68, 63, 64), (65, 67, 64, 66), (34, 29, 66, 64), (59, 35, 63, 68), (29, 58, 65, 66), (35, 34, 64, 63), (74, 69, 70, 73), (72, 71, 69, 74), (48, 7, 71, 72), (49, 61, 74, 73), (25, 5, 70, 69), (61, 48, 72, 74), (76, 75, 87, 88), (75, 83, 93, 87), (86, 85, 97, 98), (1, 46, 75, 76), (56, 50, 78, 84), (10, 20, 80, 79), (46, 49, 83, 75), (35, 59, 86, 81), (59, 57, 85, 86), (49, 5, 77, 83), (27, 35, 81, 82), (20, 56, 84, 80), (93, 89, 88, 87), (90, 91, 92, 94), (83, 77, 89, 93), (79, 80, 92, 91), (77, 76, 88, 89), (84, 78, 90, 94), (80, 84, 94, 92), (78, 79, 91, 90), (97, 96, 95, 98), (85, 82, 96, 97), (81, 86, 98, 95), (82, 81, 95, 96), (106, 99, 100, 107), (103, 101, 110, 109), (104, 108, 105, 102), (101, 102, 105, 110), (7, 48, 107, 100), (22, 11, 104, 102), (19, 22, 102, 101), (3, 7, 100, 99), (55, 54, 110, 105), (15, 19, 101, 103), (51, 55, 105, 108), (53, 15, 103, 109), (113, 114, 122, 121), (53, 62, 114, 113), (15, 53, 113, 112), (62, 41, 111, 114), (115, 116, 117, 118), (122, 119, 120, 121), (112, 113, 121, 120), (62, 52, 115, 118), (114, 111, 119, 122), (52, 14, 116, 115), (111, 112, 120, 119), (41, 62, 118, 117), (124, 123, 125, 126), (52, 58, 125, 123), (14, 52, 123, 124), (58, 29, 126, 125), (2, 127, 128, 6), (18, 150, 136, 145, 185, 129, 4, 184, 146), (139, 78, 83, 129, 197, 186), (0, 138, 139, 9), (40, 137, 131, 12), (31, 161, 32, 135, 143), (28, 162, 31, 143, 142), (9, 139, 133, 23), (23, 133, 134, 24), (24, 134, 135, 32), (6, 128, 225, 144, 136, 150, 18, 147, 226), (13, 140, 137, 40), (52, 140, 142, 58), (53, 54, 132, 131), (51, 130, 141, 55), (54, 55, 141, 132), (47, 127, 130, 51), (136, 145, 153, 151), (150, 149, 155, 156), (136, 150, 156, 151), (148, 145, 153, 154), (144, 136, 151, 152), (150, 148, 154, 156), (149, 144, 152, 155), (151, 156, 155, 152), (156, 151, 153, 154), (166, 163, 173, 175), (166, 164, 174, 175), (158, 163, 173, 170), (167, 163, 173, 176), (167, 160, 172, 176), (158, 160, 172, 170), (143, 31, 168, 169), (158, 159, 171, 170), (176, 173, 180, 183), (176, 172, 179, 183), (170, 173, 180, 177), (170, 171, 178, 177), (175, 173, 180, 182), (175, 174, 181, 182), (170, 172, 179, 177), (179, 183, 180, 177), (181, 178, 177, 180, 182), (199, 193, 205, 207), (4, 189, 196, 194), (188, 184, 191, 192), (184, 4, 189, 191), (189, 191, 221, 220), (194, 196, 216, 214), (196, 189, 220, 224), (199, 200, 218, 217), (129, 197, 208, 201), (197, 198, 200, 199), (192, 188, 202, 204), (4, 194, 200, 198), (129, 4, 198, 197), (202, 201, 203, 204), (203, 201, 205, 206), (205, 201, 208, 207), (188, 129, 201, 202), (195, 190, 203, 206), (190, 192, 204, 203), (193, 195, 206, 205), (197, 199, 207, 208), (209, 210, 211, 212), (70, 5, 209, 212), (73, 70, 212, 211), (5, 49, 210, 209), (213, 214, 216, 215), (214, 213, 217, 218), (193, 199, 217, 213), (196, 195, 215, 216), (200, 194, 214, 218), (195, 193, 213, 215), (219, 220, 221, 222), (220, 219, 223, 224), (191, 192, 222, 221), (195, 196, 224, 223), (190, 195, 223, 219), (192, 190, 219, 222), (216, 215, 223, 224), (223, 195, 215), (224, 196, 216), (226, 225, 231, 232), (226, 6, 229, 232), (128, 6, 229, 230), (128, 225, 231, 230), (229, 232, 231, 230), (228, 6, 233, 236), (227, 128, 234, 235), (228, 227, 235, 236), (6, 128, 234, 233), (233, 234, 235, 236)])
_uv = me_cube_005.uv_layers.new(name='UVMap')
_uv.uv.foreach_set('vector', [0.4375, 0.25, 0.375, 0.25, 0.375, 0.25, 0.4375, 0.25, 0.5, 0.25, 0.5, 0.25, 0.5, 0.25, 0.5, 0.25, 0.625, 0.5, 0.625, 0.625, 0.625, 0.625, 0.625, 0.5, 0.625, 0.75, 0.875, 0.75, 0.875, 0.75, 0.625, 0.75, 0.125, 0.625, 0.375, 0.625, 0.375, 0.6875, 0.375, 0.7188, 0.375, 0.75, 0.125, 0.75, 0.625, 0.625, 0.875, 0.625, 0.875, 0.75, 0.625, 0.75, 0.625, 0.125, 0.625, 0.0, 0.3125, 0.0, 0.4688, 0.125, 0.5, 1.0, 0.625, 1.0, 0.625, 1.0, 0.5, 1.0, 0.875, 0.625, 0.875, 0.5, 0.875, 0.5, 0.875, 0.625, 0.125, 0.625, 0.125, 0.75, 0.125, 0.75, 0.125, 0.625, 0.625, 0.125, 0.625, 0.25, 0.625, 0.25, 0.625, 0.125, 0.625, 0.5, 0.625, 0.5, 0.625, 1.0, 0.625, 1.0, 0.375, 1.0, 0.375, 1.0, 0.375, 0.75, 0.375, 0.5, 0.375, 0.5, 0.125, 0.5, 0.125, 0.625, 0.125, 0.625, 0.125, 0.5, 0.4375, 0.25, 0.4375, 0.25, 0.375, 0.25, 0.375, 0.25, 0.375, 0.125, 0.2812, 0.125, 0.1875, 0.0, 0.375, 0.0, 0.5, 0.5, 0.5, 1.0, 0.5, 1.0, 0.5, 0.5, 0.5, 0.0, 0.5, 0.5, 0.5, 0.5, 0.5, 0.0, 0.875, 0.625, 0.875, 0.5, 0.875, 0.5, 0.875, 0.625, 0.125, 0.625, 0.125, 0.75, 0.125, 0.75, 0.125, 0.625, 0.4375, 0.25, 0.375, 0.25, 0.375, 0.25, 0.4375, 0.25, 0.5, 1.0, 0.625, 1.0, 0.625, 1.0, 0.5, 1.0, 0.4688, 0.125, 0.3125, 0.0, 0.0, 0.0, 0.3125, 0.125, 0.4375, 0.25, 0.4375, 0.25, 0.375, 0.25, 0.375, 0.25, 0.5, 1.0, 0.625, 1.0, 0.625, 1.0, 0.5, 1.0, 0.2812, 0.125, 0.1875, 0.125, 0.0, 0.0, 0.1875, 0.0, 0.625, 0.0, 0.625, 0.0, 0.625, 0.5, 0.625, 0.5, 0.875, 0.75, 0.875, 0.625, 0.875, 0.625, 0.875, 0.75, 0.375, 0.5, 0.375, 0.5, 0.375, 0.25, 0.375, 0.0, 0.375, 0.0, 0.875, 0.75, 0.875, 0.625, 0.875, 0.625, 0.875, 0.75, 0.5, 1.0, 0.625, 1.0, 0.625, 1.0, 0.5, 1.0, 0.125, 0.5, 0.125, 0.625, 0.125, 0.625, 0.125, 0.5, 0.4375, 0.0, 0.375, 0.0, 0.375, 0.0, 0.4375, 0.0, 0.625, 0.5, 0.875, 0.5, 0.875, 0.625, 0.625, 0.625, 0.125, 0.5, 0.375, 0.5, 0.375, 0.5312, 0.375, 0.5625, 0.375, 0.625, 0.125, 0.625, 0.5, 0.75, 0.5, 0.75, 0.5, 0.75, 0.5, 0.75, 0.375, 0.25, 0.375, 0.25, 0.1875, 0.125, 0.2812, 0.125, 0.625, 0.25, 0.4688, 0.125, 0.3125, 0.125, 0.625, 0.25, 0.375, 0.25, 0.375, 0.25, 0.2812, 0.125, 0.375, 0.125, 0.625, 0.0, 0.625, 0.125, 0.625, 0.125, 0.625, 0.0, 0.625, 0.25, 0.625, 0.125, 0.4688, 0.125, 0.625, 0.25, 0.4375, 0.0, 0.5, 0.0, 0.5, 0.125, 0.4375, 0.125, 0.4375, 0.5, 0.5, 0.5, 0.5, 0.625, 0.4375, 0.625, 0.4375, 0.5625, 0.4375, 0.5312, 0.625, 0.0, 0.625, 0.0, 0.625, 0.0, 0.625, 0.0, 0.4375, 1.0, 0.5, 1.0, 0.5, 1.0, 0.4375, 1.0, 0.4375, 1.0, 0.5, 1.0, 0.5, 1.0, 0.4375, 1.0, 0.625, 0.25, 0.5, 0.25, 0.5, 0.25, 0.625, 0.25, 0.4375, 1.0, 0.5, 1.0, 0.5, 1.0, 0.4375, 1.0, 0.5, 0.5, 0.5, 0.25, 0.5, 0.25, 0.5, 0.5, 0.4375, 0.0, 0.4375, 0.5, 0.5, 0.5, 0.5, 0.0, 0.4375, 0.5, 0.4375, 1.0, 0.5, 1.0, 0.5, 0.5, 0.5, 0.25, 0.625, 0.25, 0.625, 0.25, 0.5, 0.25, 0.4375, 0.125, 0.5, 0.125, 0.5, 0.25, 0.4375, 0.25, 0.4375, 1.0, 0.5, 1.0, 0.5, 1.0, 0.4375, 1.0, 0.0, 0.0, 0.0, 0.0, 0.0, 0.0, 0.0, 0.0, 0.4375, 0.625, 0.5, 0.625, 0.5, 0.75, 0.4375, 0.75, 0.4375, 0.7188, 0.4375, 0.6875, 0.4375, 0.25, 0.5, 0.25, 0.5, 0.5, 0.4375, 0.5, 0.625, 0.25, 0.5, 0.25, 0.5, 0.25, 0.625, 0.25, 0.5, 0.5, 0.5, 1.0, 0.625, 1.0, 0.625, 0.5, 0.5, 0.0, 0.5, 0.5, 0.625, 0.5, 0.625, 0.0, 0.625, 0.5, 0.625, 0.0, 0.625, 0.0, 0.625, 0.5, 0.5, 1.0, 0.625, 1.0, 0.625, 1.0, 0.5, 1.0, 0.625, 0.0, 0.5, 0.0, 0.5, 0.0, 0.625, 0.0, 0.625, 1.0, 0.625, 0.5, 0.625, 0.5, 0.625, 1.0, 0.5, 0.625, 0.625, 0.625, 0.625, 0.75, 0.5, 0.75, 0.5, 0.5, 0.625, 0.5, 0.625, 0.625, 0.5, 0.625, 0.5, 0.5, 0.625, 0.5, 0.625, 0.5, 0.5, 0.5, 0.5, 0.75, 0.5, 0.625, 0.5, 0.625, 0.5, 0.75, 0.625, 0.625, 0.625, 0.75, 0.625, 0.75, 0.625, 0.625, 0.5, 0.625, 0.5, 0.5, 0.5, 0.5, 0.5, 0.625, 0.625, 1.0, 0.5, 1.0, 0.5, 1.0, 0.625, 1.0, 0.5, 1.0, 0.5, 0.75, 0.5, 0.75, 0.5, 1.0, 0.5, 1.0, 0.5, 1.0, 0.5, 1.0, 0.5, 1.0, 0.625, 1.0, 0.5, 1.0, 0.5, 1.0, 0.625, 1.0, 0.5, 1.0, 0.5, 1.0, 0.5, 1.0, 0.5, 1.0, 0.875, 0.75, 0.875, 0.75, 0.875, 0.75, 0.875, 0.75, 0.5, 1.0, 0.5, 0.75, 0.5, 0.75, 0.5, 1.0, 0.625, 1.0, 0.5, 1.0, 0.5, 1.0, 0.625, 1.0, 0.5, 1.0, 0.5, 1.0, 0.5, 1.0, 0.5, 1.0, 0.5, 0.75, 0.625, 0.75, 0.625, 0.75, 0.5, 0.75, 0.625, 1.0, 0.625, 1.0, 0.625, 1.0, 0.625, 1.0, 0.625, 1.0, 0.5, 1.0, 0.5, 1.0, 0.625, 1.0, 0.5, 0.75, 0.625, 0.75, 0.625, 1.0, 0.5, 1.0, 0.5, 1.0, 0.625, 1.0, 0.625, 1.0, 0.5, 1.0, 0.5, 0.75, 0.625, 0.75, 0.625, 0.75, 0.5, 0.75, 0.875, 0.75, 0.875, 0.75, 0.875, 0.75, 0.875, 0.75, 0.625, 0.75, 0.875, 0.75, 0.875, 0.75, 0.625, 0.75, 0.5, 1.0, 0.5, 1.0, 0.5, 1.0, 0.5, 1.0, 0.625, 1.0, 0.5, 1.0, 0.5, 1.0, 0.625, 1.0, 0.5, 1.0, 0.625, 1.0, 0.625, 1.0, 0.5, 1.0, 0.5, 1.0, 0.625, 1.0, 0.625, 1.0, 0.5, 1.0, 0.5, 1.0, 0.625, 1.0, 0.625, 1.0, 0.5, 1.0, 0.625, 1.0, 0.5, 1.0, 0.5, 1.0, 0.625, 1.0, 0.625, 1.0, 0.625, 1.0, 0.625, 1.0, 0.625, 1.0, 0.5, 0.25, 0.625, 0.25, 0.625, 0.5, 0.5, 0.5, 0.625, 0.25, 0.625, 0.25, 0.5, 0.25, 0.5, 0.25, 0.625, 0.25, 0.5, 0.25, 0.5, 0.25, 0.625, 0.25, 0.625, 0.25, 0.625, 0.25, 0.5, 0.25, 0.5, 0.25, 0.625, 0.5, 0.5, 0.5, 0.5, 0.5, 0.625, 0.5, 0.875, 0.5, 0.875, 0.5, 0.875, 0.5, 0.875, 0.5, 0.625, 0.25, 0.625, 0.25, 0.625, 0.25, 0.625, 0.25, 0.875, 0.5, 0.625, 0.5, 0.625, 0.5, 0.875, 0.5, 0.5, 0.25, 0.5, 0.25, 0.5, 0.25, 0.5, 0.25, 0.625, 0.25, 0.625, 0.25, 0.625, 0.25, 0.625, 0.25, 0.5, 0.25, 0.5, 0.25, 0.5, 0.25, 0.5, 0.25, 0.5, 0.25, 0.625, 0.25, 0.625, 0.25, 0.5, 0.25, 0.5, 0.25, 0.5, 0.125, 0.5, 0.125, 0.5, 0.25, 0.5, 0.25, 0.5, 0.125, 0.5, 0.125, 0.5, 0.25, 0.625, 0.25, 0.5, 0.25, 0.5, 0.25, 0.625, 0.25, 0.5, 0.125, 0.625, 0.125, 0.625, 0.125, 0.5, 0.125, 0.5, 0.0, 0.625, 0.0, 0.625, 0.125, 0.5, 0.125, 0.5, 0.125, 0.625, 0.125, 0.625, 0.25, 0.5, 0.25, 0.625, 0.25, 0.5, 0.25, 0.5, 0.25, 0.625, 0.25, 0.5, 0.125, 0.5, 0.0, 0.5, 0.0, 0.5, 0.125, 0.5, 0.125, 0.625, 0.125, 0.625, 0.125, 0.5, 0.125, 0.5, 0.0, 0.625, 0.0, 0.625, 0.0, 0.5, 0.0, 0.625, 0.125, 0.625, 0.25, 0.625, 0.25, 0.625, 0.125, 0.625, 0.125, 0.5, 0.125, 0.5, 0.125, 0.625, 0.125, 0.625, 0.0, 0.5, 0.0, 0.5, 0.0, 0.625, 0.0, 0.5, 0.0, 0.5, 0.0, 0.5, 0.0, 0.5, 0.0, 0.625, 0.0, 0.5, 0.0, 0.5, 0.0, 0.625, 0.0, 0.5, 0.0, 0.625, 0.0, 0.625, 0.0, 0.5, 0.0, 0.375, 0.25, 0.4375, 0.25, 0.4375, 0.5, 0.375, 0.5, 0.375, 0.625, 0.4062, 0.625, 0.4375, 0.625, 0.4375, 0.6875, 0.4375, 0.7188, 0.4375, 0.75, 0.375, 0.75, 0.375, 0.7188, 0.375, 0.6875, 0.0, 0.0, 0.0, 0.0, 0.0, 0.0, 0.0, 0.0, 0.0, 0.0, 0.0, 0.0, 0.375, 1.0, 0.4375, 1.0, 0.4375, 1.0, 0.375, 1.0, 0.375, 0.125, 0.4375, 0.125, 0.4375, 0.25, 0.375, 0.25, 0.375, 0.5, 0.375, 0.75, 0.375, 1.0, 0.4375, 1.0, 0.4375, 0.5, 0.375, 0.0, 0.375, 0.25, 0.375, 0.5, 0.4375, 0.5, 0.4375, 0.0, 0.375, 1.0, 0.4375, 1.0, 0.4375, 1.0, 0.375, 1.0, 0.375, 1.0, 0.4375, 1.0, 0.4375, 1.0, 0.375, 1.0, 0.375, 1.0, 0.4375, 1.0, 0.4375, 1.0, 0.375, 1.0, 0.375, 0.5, 0.4375, 0.5, 0.4375, 0.5312, 0.4375, 0.5625, 0.4375, 0.625, 0.4062, 0.625, 0.375, 0.625, 0.375, 0.5625, 0.375, 0.5312, 0.375, 0.0, 0.4375, 0.0, 0.4375, 0.125, 0.375, 0.125, 0.5, 0.0, 0.4375, 0.0, 0.4375, 0.0, 0.5, 0.0, 0.5, 0.25, 0.5, 0.25, 0.4375, 0.25, 0.4375, 0.25, 0.5, 0.25, 0.4375, 0.25, 0.4375, 0.25, 0.5, 0.25, 0.5, 0.25, 0.5, 0.25, 0.4375, 0.25, 0.4375, 0.25, 0.5, 0.25, 0.4375, 0.25, 0.4375, 0.25, 0.5, 0.25, 0.4375, 0.625, 0.4375, 0.6875, 0.4375, 0.6875, 0.4375, 0.625, 0.0, 0.0, 0.0, 0.0, 0.0, 0.0, 0.0, 0.0, 0.4375, 0.625, 0.4062, 0.625, 0.4062, 0.625, 0.4375, 0.625, 0.0, 0.0, 0.0, 0.0, 0.0, 0.0, 0.0, 0.0, 0.4375, 0.5625, 0.4375, 0.625, 0.4375, 0.625, 0.4375, 0.5625, 0.0, 0.0, 0.0, 0.0, 0.0, 0.0, 0.0, 0.0, 0.0, 0.0, 0.0, 0.0, 0.0, 0.0, 0.0, 0.0, 0.4375, 0.625, 0.4062, 0.625, 0.0, 0.0, 0.0, 0.0, 0.0, 0.0, 0.0, 0.0, 0.0, 0.0, 0.0, 0.0, 0.0, 0.0, 0.0, 0.0, 0.0, 0.0, 0.0, 0.0, 0.0, 0.0, 0.0, 0.0, 0.0, 0.0, 0.0, 0.0, 0.0, 0.0, 0.0, 0.0, 0.0, 0.0, 0.0, 0.0, 0.0, 0.0, 0.0, 0.0, 0.0, 0.0, 0.0, 0.0, 0.0, 0.0, 0.0, 0.0, 0.0, 0.0, 0.0, 0.0, 0.0, 0.0, 0.0, 0.0, 0.0, 0.0, 0.0, 0.0, 0.4375, 0.5, 0.375, 0.5, 0.375, 0.5, 0.4375, 0.5, 0.0, 0.0, 0.0, 0.0, 0.0, 0.0, 0.0, 0.0, 0.0, 0.0, 0.0, 0.0, 0.0, 0.0, 0.0, 0.0, 0.0, 0.0, 0.0, 0.0, 0.0, 0.0, 0.0, 0.0, 0.0, 0.0, 0.0, 0.0, 0.0, 0.0, 0.0, 0.0, 0.0, 0.0, 0.0, 0.0, 0.0, 0.0, 0.0, 0.0, 0.0, 0.0, 0.0, 0.0, 0.0, 0.0, 0.0, 0.0, 0.0, 0.0, 0.0, 0.0, 0.0, 0.0, 0.0, 0.0, 0.0, 0.0, 0.0, 0.0, 0.0, 0.0, 0.0, 0.0, 0.0, 0.0, 0.0, 0.0, 0.0, 0.0, 0.0, 0.0, 0.0, 0.0, 0.0, 0.0, 0.0, 0.0, 0.0, 0.0, 0.0, 0.0, 0.4375, 0.75, 0.4375, 0.75, 0.4375, 0.75, 0.4375, 0.75, 0.375, 0.75, 0.375, 0.75, 0.375, 0.75, 0.375, 0.75, 0.0, 0.0, 0.0, 0.0, 0.0, 0.0, 0.0, 0.0, 0.375, 0.7188, 0.375, 0.75, 0.375, 0.75, 0.375, 0.7188, 0.375, 0.75, 0.375, 0.7188, 0.375, 0.7188, 0.375, 0.75, 0.375, 0.75, 0.375, 0.75, 0.375, 0.75, 0.375, 0.75, 0.375, 0.75, 0.375, 0.75, 0.375, 0.75, 0.375, 0.75, 0.4375, 0.75, 0.375, 0.75, 0.375, 0.75, 0.4375, 0.75, 0.0, 0.0, 0.0, 0.0, 0.0, 0.0, 0.0, 0.0, 0.4375, 0.75, 0.375, 0.75, 0.375, 0.75, 0.4375, 0.75, 0.0, 0.0, 0.0, 0.0, 0.0, 0.0, 0.0, 0.0, 0.375, 0.75, 0.375, 0.75, 0.375, 0.75, 0.375, 0.75, 0.4375, 0.75, 0.375, 0.75, 0.375, 0.75, 0.4375, 0.75, 0.0, 0.0, 0.0, 0.0, 0.0, 0.0, 0.0, 0.0, 0.0, 0.0, 0.0, 0.0, 0.0, 0.0, 0.0, 0.0, 0.0, 0.0, 0.0, 0.0, 0.0, 0.0, 0.0, 0.0, 0.0, 0.0, 0.0, 0.0, 0.0, 0.0, 0.0, 0.0, 0.0, 0.0, 0.0, 0.0, 0.0, 0.0, 0.0, 0.0, 0.0, 0.0, 0.0, 0.0, 0.0, 0.0, 0.0, 0.0, 0.4375, 0.75, 0.4375, 0.75, 0.4375, 0.75, 0.4375, 0.75, 0.4375, 0.75, 0.4375, 0.75, 0.4375, 0.75, 0.4375, 0.75, 0.625, 0.75, 0.5, 0.75, 0.5, 0.75, 0.625, 0.75, 0.625, 0.75, 0.625, 0.75, 0.625, 0.75, 0.625, 0.75, 0.5, 0.75, 0.625, 0.75, 0.625, 0.75, 0.5, 0.75, 0.625, 0.75, 0.5, 0.75, 0.5, 0.75, 0.625, 0.75, 0.4375, 0.75, 0.375, 0.75, 0.375, 0.75, 0.4375, 0.75, 0.375, 0.75, 0.4375, 0.75, 0.4375, 0.75, 0.375, 0.75, 0.4375, 0.75, 0.4375, 0.75, 0.4375, 0.75, 0.4375, 0.75, 0.375, 0.75, 0.0, 0.0, 0.0, 0.0, 0.375, 0.75, 0.375, 0.75, 0.375, 0.75, 0.375, 0.75, 0.375, 0.75, 0.4375, 0.75, 0.4375, 0.75, 0.4375, 0.75, 0.4375, 0.75, 0.0, 0.0, 0.375, 0.75, 0.0, 0.0, 0.0, 0.0, 0.375, 0.75, 0.0, 0.0, 0.0, 0.0, 0.375, 0.75, 0.0, 0.0, 0.0, 0.0, 0.0, 0.0, 0.0, 0.0, 0.0, 0.0, 0.375, 0.75, 0.375, 0.75, 0.0, 0.0, 0.0, 0.0, 0.0, 0.0, 0.0, 0.0, 0.0, 0.0, 0.0, 0.0, 0.0, 0.0, 0.0, 0.0, 0.0, 0.0, 0.375, 0.75, 0.4375, 0.75, 0.0, 0.0, 0.375, 0.75, 0.0, 0.0, 0.0, 0.0, 0.0, 0.0, 0.0, 0.0, 0.0, 0.0, 0.0, 0.0, 0.0, 0.0, 0.0, 0.0, 0.0, 0.0, 0.0, 0.0, 0.375, 0.5312, 0.375, 0.5, 0.375, 0.5, 0.375, 0.5312, 0.4375, 0.5, 0.375, 0.5, 0.375, 0.5, 0.4375, 0.5, 0.4375, 0.5, 0.4375, 0.5312, 0.4375, 0.5312, 0.4375, 0.5, 0.375, 0.5, 0.375, 0.5312, 0.0, 0.0, 0.4375, 0.5, 0.0, 0.0, 0.0, 0.0, 0.0, 0.0, 0.0, 0.0, 0.0, 0.0, 0.0, 0.0, 0.0, 0.0, 0.0, 0.0, 0.0, 0.0, 0.0, 0.0, 0.0, 0.0, 0.0, 0.0, 0.375, 0.5, 0.4375, 0.5, 0.4375, 0.5, 0.375, 0.5, 0.0, 0.0, 0.0, 0.0, 0.0, 0.0, 0.0, 0.0])
me_cube_005.use_remesh_fix_poles = True
me_cube_005.use_remesh_preserve_attributes = False
me_cube_005.update()

# ---- objects
ob_cube = bpy.data.objects.new('Cube', me_cube)
ob_light = bpy.data.objects.new('Light', light_light)
ob_camera = bpy.data.objects.new('Camera', cam_camera)
ob_cube_001 = bpy.data.objects.new('Cube.001', me_cube_001)
ob_cube_002 = bpy.data.objects.new('Cube.002', me_cube_002)
ob_cube_003 = bpy.data.objects.new('Cube.003', me_cube_003)
ob_cube_004 = bpy.data.objects.new('Cube.004', me_cube_004)
ob_cube_005 = bpy.data.objects.new('Cube.005', me_cube_005)
ob_light_001 = bpy.data.objects.new('Light.001', light_light_001)
ob_light_002 = bpy.data.objects.new('Light.002', light_light_002)

# ---- transforms, parenting, visibility, modifiers, constraints
ob_cube.location = (0.0, 11.67, 0.0)
ob_cube.lock_rotations_4d = False
ob_cube.empty_display_type = 'ARROWS'
ob_cube.lineart.crease_threshold = 0.0
ob_light.location = (16.38, -5.823, 2.421)
ob_light.rotation_euler = (0.6503, 0.05522, 1.866)
ob_light.lock_rotations_4d = False
ob_light.empty_display_type = 'ARROWS'
ob_light.color = (0.0, 0.0, 0.0, 0.0)
ob_light.lineart.crease_threshold = 0.0
ob_camera.location = (7.359, -6.926, 4.958)
ob_camera.rotation_euler = (1.109, 0.0, 0.8149)
ob_camera.lock_rotations_4d = False
ob_camera.empty_display_type = 'ARROWS'
ob_camera.color = (0.0, 0.0, 0.0, 0.0)
ob_camera.display_type = 'WIRE'
ob_camera.lineart.crease_threshold = 0.0
ob_cube_001.location = (0.0, 15.0, 0.0)
ob_cube_002.location = (-8.423, 4.196, 0.0)
ob_cube_003.location = (-8.511, 7.451, 0.0)
ob_cube_003.lock_rotations_4d = False
ob_cube_003.empty_display_type = 'ARROWS'
ob_cube_003.lineart.crease_threshold = 0.0
ob_cube_004.location = (-16.3, 0.0, 0.0)
ob_cube_005.location = (12.8, 0.0, 0.0)
ob_light_001.location = (5.89, -1.211, 2.29)
ob_light_001.rotation_euler = (0.6503, 0.05522, 1.866)
ob_light_001.lock_rotations_4d = False
ob_light_001.empty_display_type = 'ARROWS'
ob_light_001.color = (0.0, 0.0, 0.0, 0.0)
ob_light_001.lineart.crease_threshold = 0.0
ob_light_002.location = (12.23, 5.017, 2.337)
ob_light_002.rotation_euler = (0.6503, 0.05522, 1.866)
ob_light_002.lock_rotations_4d = False
ob_light_002.empty_display_type = 'ARROWS'
ob_light_002.color = (0.0, 0.0, 0.0, 0.0)
ob_light_002.lineart.crease_threshold = 0.0

# ---- collection membership
col_collection.objects.link(ob_cube)
col_collection.objects.link(ob_light)
col_collection.objects.link(ob_camera)
col_collection.objects.link(ob_cube_001)
col_collection.objects.link(ob_cube_002)
col_collection.objects.link(ob_cube_003)
col_collection.objects.link(ob_cube_004)
col_collection.objects.link(ob_cube_005)
col_collection.objects.link(ob_light_001)
col_collection.objects.link(ob_light_002)

# ---- scene / render settings (as saved in the file)
scene.camera = ob_camera
scene.frame_start = 1; scene.frame_end = 250; scene.frame_set(32)
scene.render.engine = 'BLENDER_EEVEE_NEXT'
scene.cycles.sampling_pattern = 'TABULATED_SOBOL'
scene.cycles.use_light_tree = False
scene.view_settings.view_transform = 'Filmic'
bpy.context.view_layer.update()
